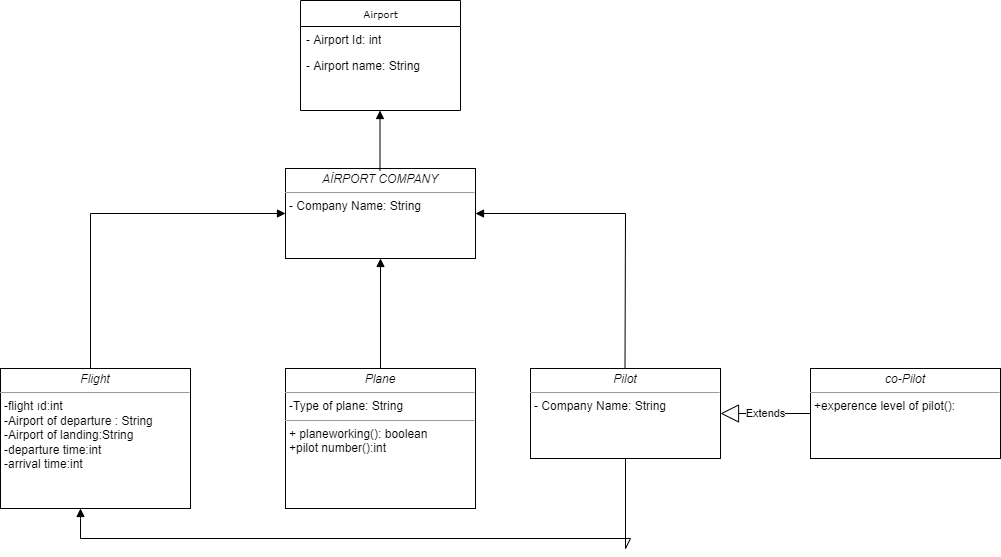

The diagram above was exported from draw.io. Its source (the exported page's mxGraphModel, read from the mxfile embedded in the PNG):
<mxGraphModel dx="868" dy="482" grid="1" gridSize="10" guides="1" tooltips="1" connect="1" arrows="1" fold="1" page="1" pageScale="1" pageWidth="850" pageHeight="1100" background="none" math="0" shadow="0">
  <root>
    <mxCell id="0" />
    <mxCell id="1" parent="0" />
    <mxCell id="17acba5748e5396b-20" value="Airport" style="swimlane;html=1;fontStyle=0;childLayout=stackLayout;horizontal=1;startSize=26;fillColor=none;horizontalStack=0;resizeParent=1;resizeLast=0;collapsible=1;marginBottom=0;swimlaneFillColor=#ffffff;rounded=0;shadow=0;comic=0;labelBackgroundColor=none;strokeWidth=1;fontFamily=Verdana;fontSize=10;align=center;" parent="1" vertex="1">
      <mxGeometry x="350" y="42" width="160" height="110" as="geometry" />
    </mxCell>
    <mxCell id="17acba5748e5396b-21" value="- Airport Id: int" style="text;html=1;strokeColor=none;fillColor=none;align=left;verticalAlign=top;spacingLeft=4;spacingRight=4;whiteSpace=wrap;overflow=hidden;rotatable=0;points=[[0,0.5],[1,0.5]];portConstraint=eastwest;" parent="17acba5748e5396b-20" vertex="1">
      <mxGeometry y="26" width="160" height="26" as="geometry" />
    </mxCell>
    <mxCell id="17acba5748e5396b-24" value="- Airport name: String" style="text;html=1;strokeColor=none;fillColor=none;align=left;verticalAlign=top;spacingLeft=4;spacingRight=4;whiteSpace=wrap;overflow=hidden;rotatable=0;points=[[0,0.5],[1,0.5]];portConstraint=eastwest;" parent="17acba5748e5396b-20" vertex="1">
      <mxGeometry y="52" width="160" height="26" as="geometry" />
    </mxCell>
    <mxCell id="5d2195bd80daf111-15" value="&lt;p style=&quot;margin:0px;margin-top:4px;text-align:center;&quot;&gt;&lt;i&gt;AİRPORT COMPANY&lt;/i&gt;&lt;/p&gt;&lt;hr size=&quot;1&quot;&gt;&lt;p style=&quot;margin:0px;margin-left:4px;&quot;&gt;- Company Name: String&lt;br&gt;&lt;/p&gt;&lt;p style=&quot;margin:0px;margin-left:4px;&quot;&gt;&lt;br&gt;&lt;/p&gt;" style="verticalAlign=top;align=left;overflow=fill;fontSize=12;fontFamily=Helvetica;html=1;rounded=0;shadow=0;comic=0;labelBackgroundColor=none;strokeWidth=1" parent="1" vertex="1">
      <mxGeometry x="335" y="210" width="190" height="90" as="geometry" />
    </mxCell>
    <mxCell id="5d2195bd80daf111-19" value="&lt;p style=&quot;margin:0px;margin-top:4px;text-align:center;&quot;&gt;&lt;i&gt;Flight&lt;/i&gt;&lt;/p&gt;&lt;hr size=&quot;1&quot;&gt;&lt;p style=&quot;margin:0px;margin-left:4px;&quot;&gt;-flight ıd:int&lt;br&gt;-Airport of departure : String&lt;/p&gt;&lt;p style=&quot;margin:0px;margin-left:4px;&quot;&gt;-Airport of landing:String&lt;/p&gt;&lt;p style=&quot;margin:0px;margin-left:4px;&quot;&gt;-departure time:int&lt;/p&gt;&lt;p style=&quot;margin:0px;margin-left:4px;&quot;&gt;-arrival time:int&lt;/p&gt;" style="verticalAlign=top;align=left;overflow=fill;fontSize=12;fontFamily=Helvetica;html=1;rounded=0;shadow=0;comic=0;labelBackgroundColor=none;strokeWidth=1" parent="1" vertex="1">
      <mxGeometry x="50" y="410" width="190" height="140" as="geometry" />
    </mxCell>
    <mxCell id="kZrD71NsTThtjkDr77Pq-1" value="&lt;p style=&quot;margin:0px;margin-top:4px;text-align:center;&quot;&gt;&lt;i&gt;Plane&lt;/i&gt;&lt;/p&gt;&lt;hr size=&quot;1&quot;&gt;&lt;p style=&quot;margin:0px;margin-left:4px;&quot;&gt;-Type of plane: String&lt;br&gt;&lt;/p&gt;&lt;hr size=&quot;1&quot;&gt;&lt;p style=&quot;margin:0px;margin-left:4px;&quot;&gt;+ planeworking(): boolean&lt;/p&gt;&lt;p style=&quot;margin:0px;margin-left:4px;&quot;&gt;+pilot number():int&lt;br&gt;&lt;br&gt;&lt;/p&gt;" style="verticalAlign=top;align=left;overflow=fill;fontSize=12;fontFamily=Helvetica;html=1;rounded=0;shadow=0;comic=0;labelBackgroundColor=none;strokeWidth=1" parent="1" vertex="1">
      <mxGeometry x="335" y="410" width="190" height="140" as="geometry" />
    </mxCell>
    <mxCell id="kZrD71NsTThtjkDr77Pq-8" value="" style="html=1;verticalAlign=bottom;endArrow=block;rounded=0;exitX=0.5;exitY=0;exitDx=0;exitDy=0;entryX=0.5;entryY=1;entryDx=0;entryDy=0;" parent="1" source="kZrD71NsTThtjkDr77Pq-1" target="5d2195bd80daf111-15" edge="1">
      <mxGeometry width="80" relative="1" as="geometry">
        <mxPoint x="390" y="370" as="sourcePoint" />
        <mxPoint x="430" y="350" as="targetPoint" />
      </mxGeometry>
    </mxCell>
    <mxCell id="kZrD71NsTThtjkDr77Pq-9" value="" style="html=1;verticalAlign=bottom;endArrow=block;rounded=0;exitX=0.5;exitY=0;exitDx=0;exitDy=0;" parent="1" edge="1">
      <mxGeometry width="80" relative="1" as="geometry">
        <mxPoint x="429.5" y="212" as="sourcePoint" />
        <mxPoint x="429.5" y="152" as="targetPoint" />
      </mxGeometry>
    </mxCell>
    <mxCell id="kZrD71NsTThtjkDr77Pq-11" value="&lt;p style=&quot;margin:0px;margin-top:4px;text-align:center;&quot;&gt;&lt;i&gt;Pilot&lt;/i&gt;&lt;/p&gt;&lt;hr size=&quot;1&quot;&gt;&lt;p style=&quot;margin:0px;margin-left:4px;&quot;&gt;- Company Name: String&lt;br&gt;&lt;/p&gt;&lt;p style=&quot;margin:0px;margin-left:4px;&quot;&gt;&lt;br&gt;&lt;/p&gt;" style="verticalAlign=top;align=left;overflow=fill;fontSize=12;fontFamily=Helvetica;html=1;rounded=0;shadow=0;comic=0;labelBackgroundColor=none;strokeWidth=1" parent="1" vertex="1">
      <mxGeometry x="580" y="410" width="190" height="90" as="geometry" />
    </mxCell>
    <mxCell id="kZrD71NsTThtjkDr77Pq-12" value="" style="html=1;verticalAlign=bottom;endArrow=block;rounded=0;exitX=0.5;exitY=0;exitDx=0;exitDy=0;entryX=0;entryY=0.5;entryDx=0;entryDy=0;" parent="1" target="5d2195bd80daf111-15" edge="1">
      <mxGeometry width="80" relative="1" as="geometry">
        <mxPoint x="140" y="410" as="sourcePoint" />
        <mxPoint x="140" y="260" as="targetPoint" />
        <Array as="points">
          <mxPoint x="140" y="255" />
        </Array>
      </mxGeometry>
    </mxCell>
    <mxCell id="kZrD71NsTThtjkDr77Pq-13" value="" style="html=1;verticalAlign=bottom;endArrow=block;rounded=0;exitX=0.5;exitY=1;exitDx=0;exitDy=0;" parent="1" source="kZrD71NsTThtjkDr77Pq-11" edge="1">
      <mxGeometry width="80" relative="1" as="geometry">
        <mxPoint x="130" y="630" as="sourcePoint" />
        <mxPoint x="130" y="550" as="targetPoint" />
        <Array as="points">
          <mxPoint x="675" y="590" />
          <mxPoint x="680" y="580" />
          <mxPoint x="130" y="580" />
          <mxPoint x="130" y="560" />
        </Array>
      </mxGeometry>
    </mxCell>
    <mxCell id="kZrD71NsTThtjkDr77Pq-14" value="Extends" style="endArrow=block;endSize=16;endFill=0;html=1;rounded=0;entryX=1;entryY=0.5;entryDx=0;entryDy=0;" parent="1" target="kZrD71NsTThtjkDr77Pq-11" edge="1">
      <mxGeometry width="160" relative="1" as="geometry">
        <mxPoint x="860" y="455" as="sourcePoint" />
        <mxPoint x="830" y="390" as="targetPoint" />
      </mxGeometry>
    </mxCell>
    <mxCell id="kZrD71NsTThtjkDr77Pq-15" value="&lt;p style=&quot;margin:0px;margin-top:4px;text-align:center;&quot;&gt;&lt;i&gt;co-Pilot&lt;/i&gt;&lt;/p&gt;&lt;hr size=&quot;1&quot;&gt;&lt;p style=&quot;margin:0px;margin-left:4px;&quot;&gt;+experence level of pilot():&lt;/p&gt;&lt;p style=&quot;margin:0px;margin-left:4px;&quot;&gt;&lt;br&gt;&lt;/p&gt;" style="verticalAlign=top;align=left;overflow=fill;fontSize=12;fontFamily=Helvetica;html=1;rounded=0;shadow=0;comic=0;labelBackgroundColor=none;strokeWidth=1" parent="1" vertex="1">
      <mxGeometry x="860" y="410" width="190" height="90" as="geometry" />
    </mxCell>
    <mxCell id="kZrD71NsTThtjkDr77Pq-16" value="" style="html=1;verticalAlign=bottom;endArrow=block;rounded=0;exitX=0.5;exitY=0;exitDx=0;exitDy=0;entryX=1;entryY=0.5;entryDx=0;entryDy=0;" parent="1" target="5d2195bd80daf111-15" edge="1">
      <mxGeometry width="80" relative="1" as="geometry">
        <mxPoint x="674.5" y="410" as="sourcePoint" />
        <mxPoint x="675" y="250" as="targetPoint" />
        <Array as="points">
          <mxPoint x="675" y="255" />
        </Array>
      </mxGeometry>
    </mxCell>
  </root>
</mxGraphModel>